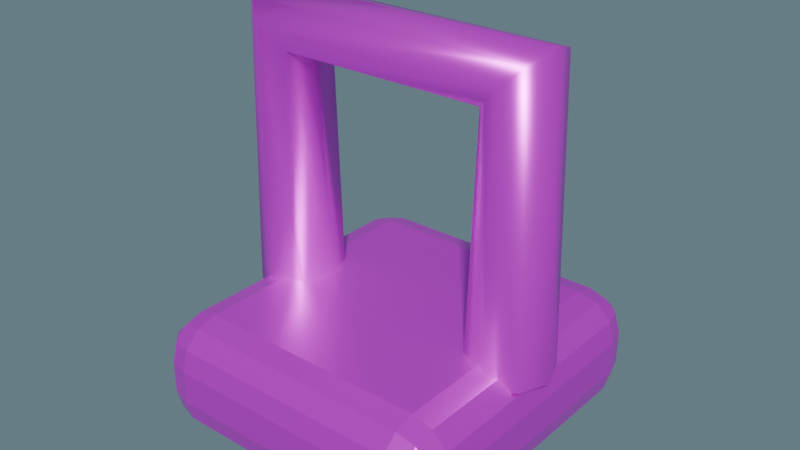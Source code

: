 # Source: oarlock.blend  (saved by Blender 5.2.45; exported with 4.5.12 LTS)
import bpy
from mathutils import Matrix  # noqa: F401  (used for matrix-valued properties, if any)

bpy.ops.wm.read_factory_settings(use_empty=True)
scene = bpy.context.scene
scene.name = '独立组件_oarlock'

# ---- collections
col_sea_scene_skiff_oarlock = bpy.data.collections.new('SEA-SCENE-SKIFF-OARLOCK'); scene.collection.children.link(col_sea_scene_skiff_oarlock)

# ---- images (referenced by path relative to the original .blend; pixels are not part of the script)
import os
ASSET_DIR = os.environ.get("B2B_ASSET_DIR", "")  # directory of the original .blend (textures are referenced by path, not embedded)
HERE = os.path.dirname(os.path.abspath(__file__))  # packed textures are extracted next to this script under _unpacked/

def load_image(name, relpath, width, height, colorspace="sRGB"):
    """Load a texture the original file referenced (path relative to the .blend, or extracted next to this script)."""
    p = next((c for c in (os.path.join(HERE, relpath), os.path.join(ASSET_DIR, relpath)) if relpath and os.path.exists(c)), "")
    if p:
        img = bpy.data.images.load(p, check_existing=True)
        img.name = name
    else:  # same state as the original file: an image datablock whose file is absent (Cycles renders it pink)
        img = bpy.data.images.new(name, width, height)
        img.source = "FILE"
        img.filepath = "//" + (relpath or name)
    img.colorspace_settings.name = colorspace
    return img
img_sea = load_image('SEA_公共方格色板', 'sea_cozy_8x8_512.png', 1024, 1024, 'sRGB')

# ---- materials (node trees are filled in below, after node groups)
mat_sea_metal = bpy.data.materials.new('SEA_Metal')

# ---- material node trees
mat_sea_metal.use_nodes = True; mat_sea_metal.node_tree.nodes.clear()
_N = mat_sea_metal.node_tree.nodes; _L = mat_sea_metal.node_tree.links
n0 = _N.new('ShaderNodeBsdfPrincipled'); n0.name = 'Principled BSDF'; n0.location = (0, 0)
n0.inputs[1].default_value = 0.55
n0.inputs[2].default_value = 0.32
n0.inputs[10].default_value = 0.005
n1 = _N.new('ShaderNodeTexImage'); n1.name = 'Image Texture'; n1.location = (0, 0)
n1.image = img_sea
n1.interpolation = 'Closest'
n2 = _N.new('ShaderNodeUVMap'); n2.name = 'UV Map'; n2.location = (0, 0)
n2.width = 160
n2.uv_map = 'PaletteUV'
n3 = _N.new('ShaderNodeOutputMaterial'); n3.name = 'Material Output'; n3.location = (0, 0)
_L.new(n2.outputs[0], n1.inputs[0])
_L.new(n1.outputs[0], n0.inputs[0])
_L.new(n0.outputs[0], n3.inputs[0])
n3.is_active_output = True

# ---- world
world_x = bpy.data.worlds.new('奶蓝摄影棚'); scene.world = world_x
world_x.use_nodes = True; world_x.node_tree.nodes.clear()
_N = world_x.node_tree.nodes; _L = world_x.node_tree.links
n0 = _N.new('ShaderNodeBackground'); n0.name = 'Background'; n0.location = (-200, 100)
n0.inputs[0].default_value = (0.22, 0.34, 0.4, 1.0)
n0.inputs[1].default_value = 0.6
n1 = _N.new('ShaderNodeOutputWorld'); n1.name = 'World Output'; n1.location = (200, 100)
_L.new(n0.outputs[0], n1.inputs[0])
n1.is_active_output = True

# ---- meshes
me_cube_028 = bpy.data.meshes.new('Cube.028')
me_cube_028.from_pydata([(-0.07, -0.075, 0.0), (-0.07, -0.1, 0.025), (-0.095, -0.075, 0.025), (-0.07, -0.08748, 0.00334), (-0.08248, -0.075, 0.00334), (-0.08196, -0.08696, 0.006584), (-0.08248, -0.09666, 0.025), (-0.07, -0.09666, 0.01252), (-0.08196, -0.09342, 0.01304), (-0.09166, -0.075, 0.01252), (-0.09166, -0.08748, 0.025), (-0.08842, -0.08696, 0.01304), (-0.07, -0.1, 0.045), (-0.07, -0.075, 0.07), (-0.095, -0.075, 0.045), (-0.07, -0.09666, 0.05748), (-0.08248, -0.09666, 0.045), (-0.08196, -0.09342, 0.05696), (-0.08248, -0.075, 0.06666), (-0.07, -0.08748, 0.06666), (-0.08196, -0.08696, 0.06342), (-0.09166, -0.08748, 0.045), (-0.09166, -0.075, 0.05748), (-0.08842, -0.08696, 0.05696), (-0.07, 0.075, 0.0), (-0.095, 0.075, 0.025), (-0.07, 0.1, 0.025), (-0.08248, 0.075, 0.00334), (-0.07, 0.08748, 0.00334), (-0.08196, 0.08696, 0.006584), (-0.09166, 0.08748, 0.025), (-0.09166, 0.075, 0.01252), (-0.08842, 0.08696, 0.01304), (-0.07, 0.09666, 0.01252), (-0.08248, 0.09666, 0.025), (-0.08196, 0.09342, 0.01304), (-0.07, 0.075, 0.07), (-0.07, 0.1, 0.045), (-0.095, 0.075, 0.045), (-0.07, 0.08748, 0.06666), (-0.08248, 0.075, 0.06666), (-0.08196, 0.08696, 0.06342), (-0.08248, 0.09666, 0.045), (-0.07, 0.09666, 0.05748), (-0.08196, 0.09342, 0.05696), (-0.09166, 0.075, 0.05748), (-0.09166, 0.08748, 0.045), (-0.08842, 0.08696, 0.05696), (0.07, -0.075, 0.0), (0.095, -0.075, 0.025), (0.07, -0.1, 0.025), (0.08248, -0.075, 0.00334), (0.07, -0.08748, 0.00334), (0.08196, -0.08696, 0.006584), (0.09166, -0.08748, 0.025), (0.09166, -0.075, 0.01252), (0.08842, -0.08696, 0.01304), (0.07, -0.09666, 0.01252), (0.08248, -0.09666, 0.025), (0.08196, -0.09342, 0.01304), (0.07, -0.075, 0.07), (0.07, -0.1, 0.045), (0.095, -0.075, 0.045), (0.07, -0.08748, 0.06666), (0.08248, -0.075, 0.06666), (0.08196, -0.08696, 0.06342), (0.08248, -0.09666, 0.045), (0.07, -0.09666, 0.05748), (0.08196, -0.09342, 0.05696), (0.09166, -0.075, 0.05748), (0.09166, -0.08748, 0.045), (0.08842, -0.08696, 0.05696), (0.07, 0.075, 0.0), (0.07, 0.1, 0.025), (0.095, 0.075, 0.025), (0.07, 0.08748, 0.00334), (0.08248, 0.075, 0.00334), (0.08196, 0.08696, 0.006584), (0.08248, 0.09666, 0.025), (0.07, 0.09666, 0.01252), (0.08196, 0.09342, 0.01304), (0.09166, 0.075, 0.01252), (0.09166, 0.08748, 0.025), (0.08842, 0.08696, 0.01304), (0.07, 0.075, 0.07), (0.095, 0.075, 0.045), (0.07, 0.1, 0.045), (0.08248, 0.075, 0.06666), (0.07, 0.08748, 0.06666), (0.08196, 0.08696, 0.06342), (0.09166, 0.08748, 0.045), (0.09166, 0.075, 0.05748), (0.08842, 0.08696, 0.05696), (0.07, 0.09666, 0.05748), (0.08248, 0.09666, 0.045), (0.08196, 0.09342, 0.05696)], [], [(0, 3, 5, 4), (3, 7, 8, 5), (1, 6, 8, 7), (6, 10, 11, 8), (2, 9, 11, 10), (9, 4, 5, 11), (5, 8, 11), (12, 15, 17, 16), (15, 19, 20, 17), (13, 18, 20, 19), (18, 22, 23, 20), (14, 21, 23, 22), (21, 16, 17, 23), (17, 20, 23), (24, 27, 29, 28), (27, 31, 32, 29), (25, 30, 32, 31), (30, 34, 35, 32), (26, 33, 35, 34), (33, 28, 29, 35), (29, 32, 35), (36, 39, 41, 40), (39, 43, 44, 41), (37, 42, 44, 43), (42, 46, 47, 44), (38, 45, 47, 46), (45, 40, 41, 47), (41, 44, 47), (48, 51, 53, 52), (51, 55, 56, 53), (49, 54, 56, 55), (54, 58, 59, 56), (50, 57, 59, 58), (57, 52, 53, 59), (53, 56, 59), (60, 63, 65, 64), (63, 67, 68, 65), (61, 66, 68, 67), (66, 70, 71, 68), (62, 69, 71, 70), (69, 64, 65, 71), (65, 68, 71), (72, 75, 77, 76), (75, 79, 80, 77), (73, 78, 80, 79), (78, 82, 83, 80), (74, 81, 83, 82), (81, 76, 77, 83), (77, 80, 83), (84, 87, 89, 88), (87, 91, 92, 89), (85, 90, 92, 91), (90, 94, 95, 92), (86, 93, 95, 94), (93, 88, 89, 95), (89, 92, 95), (24, 0, 4, 27), (27, 4, 9, 31), (31, 9, 2, 25), (1, 12, 16, 6), (6, 16, 21, 10), (10, 21, 14, 2), (13, 36, 40, 18), (18, 40, 45, 22), (22, 45, 38, 14), (37, 26, 34, 42), (42, 34, 30, 46), (46, 30, 25, 38), (72, 24, 28, 75), (75, 28, 33, 79), (79, 33, 26, 73), (36, 84, 88, 39), (39, 88, 93, 43), (43, 93, 86, 37), (85, 74, 82, 90), (90, 82, 78, 94), (94, 78, 73, 86), (48, 72, 76, 51), (51, 76, 81, 55), (55, 81, 74, 49), (84, 60, 64, 87), (87, 64, 69, 91), (91, 69, 62, 85), (61, 50, 58, 66), (66, 58, 54, 70), (70, 54, 49, 62), (0, 48, 52, 3), (3, 52, 57, 7), (7, 57, 50, 1), (60, 13, 19, 63), (63, 19, 15, 67), (67, 15, 12, 61), (24, 72, 48, 0), (2, 14, 38, 25), (50, 61, 12, 1), (84, 36, 13, 60), (26, 37, 86, 73), (74, 85, 62, 49)])
_uv = me_cube_028.uv_layers.new(name='PaletteUV')
_uv.uv.foreach_set('vector', [0.5875, 0.0625, 0.5625, 0.0875, 0.5375, 0.0625, 0.5625, 0.0375, 0.5875, 0.0625, 0.5625, 0.0875, 0.5375, 0.0625, 0.5625, 0.0375, 0.5875, 0.0625, 0.5625, 0.0875, 0.5375, 0.0625, 0.5625, 0.0375, 0.5875, 0.0625, 0.5625, 0.0875, 0.5375, 0.0625, 0.5625, 0.0375, 0.5875, 0.0625, 0.5625, 0.0875, 0.5375, 0.0625, 0.5625, 0.0375, 0.5875, 0.0625, 0.5625, 0.0875, 0.5375, 0.0625, 0.5625, 0.0375, 0.5875, 0.0625, 0.55, 0.08415, 0.55, 0.04085, 0.5875, 0.0625, 0.5625, 0.0875, 0.5375, 0.0625, 0.5625, 0.0375, 0.5875, 0.0625, 0.5625, 0.0875, 0.5375, 0.0625, 0.5625, 0.0375, 0.5875, 0.0625, 0.5625, 0.0875, 0.5375, 0.0625, 0.5625, 0.0375, 0.5875, 0.0625, 0.5625, 0.0875, 0.5375, 0.0625, 0.5625, 0.0375, 0.5875, 0.0625, 0.5625, 0.0875, 0.5375, 0.0625, 0.5625, 0.0375, 0.5875, 0.0625, 0.5625, 0.0875, 0.5375, 0.0625, 0.5625, 0.0375, 0.5875, 0.0625, 0.55, 0.08415, 0.55, 0.04085, 0.5875, 0.0625, 0.5625, 0.0875, 0.5375, 0.0625, 0.5625, 0.0375, 0.5875, 0.0625, 0.5625, 0.0875, 0.5375, 0.0625, 0.5625, 0.0375, 0.5875, 0.0625, 0.5625, 0.0875, 0.5375, 0.0625, 0.5625, 0.0375, 0.5875, 0.0625, 0.5625, 0.0875, 0.5375, 0.0625, 0.5625, 0.0375, 0.5875, 0.0625, 0.5625, 0.0875, 0.5375, 0.0625, 0.5625, 0.0375, 0.5875, 0.0625, 0.5625, 0.0875, 0.5375, 0.0625, 0.5625, 0.0375, 0.5875, 0.0625, 0.55, 0.08415, 0.55, 0.04085, 0.5875, 0.0625, 0.5625, 0.0875, 0.5375, 0.0625, 0.5625, 0.0375, 0.5875, 0.0625, 0.5625, 0.0875, 0.5375, 0.0625, 0.5625, 0.0375, 0.5875, 0.0625, 0.5625, 0.0875, 0.5375, 0.0625, 0.5625, 0.0375, 0.5875, 0.0625, 0.5625, 0.0875, 0.5375, 0.0625, 0.5625, 0.0375, 0.5875, 0.0625, 0.5625, 0.0875, 0.5375, 0.0625, 0.5625, 0.0375, 0.5875, 0.0625, 0.5625, 0.0875, 0.5375, 0.0625, 0.5625, 0.0375, 0.5875, 0.0625, 0.55, 0.08415, 0.55, 0.04085, 0.5875, 0.0625, 0.5625, 0.0875, 0.5375, 0.0625, 0.5625, 0.0375, 0.5875, 0.0625, 0.5625, 0.0875, 0.5375, 0.0625, 0.5625, 0.0375, 0.5875, 0.0625, 0.5625, 0.0875, 0.5375, 0.0625, 0.5625, 0.0375, 0.5875, 0.0625, 0.5625, 0.0875, 0.5375, 0.0625, 0.5625, 0.0375, 0.5875, 0.0625, 0.5625, 0.0875, 0.5375, 0.0625, 0.5625, 0.0375, 0.5875, 0.0625, 0.5625, 0.0875, 0.5375, 0.0625, 0.5625, 0.0375, 0.5875, 0.0625, 0.55, 0.08415, 0.55, 0.04085, 0.5875, 0.0625, 0.5625, 0.0875, 0.5375, 0.0625, 0.5625, 0.0375, 0.5875, 0.0625, 0.5625, 0.0875, 0.5375, 0.0625, 0.5625, 0.0375, 0.5875, 0.0625, 0.5625, 0.0875, 0.5375, 0.0625, 0.5625, 0.0375, 0.5875, 0.0625, 0.5625, 0.0875, 0.5375, 0.0625, 0.5625, 0.0375, 0.5875, 0.0625, 0.5625, 0.0875, 0.5375, 0.0625, 0.5625, 0.0375, 0.5875, 0.0625, 0.5625, 0.0875, 0.5375, 0.0625, 0.5625, 0.0375, 0.5875, 0.0625, 0.55, 0.08415, 0.55, 0.04085, 0.5875, 0.0625, 0.5625, 0.0875, 0.5375, 0.0625, 0.5625, 0.0375, 0.5875, 0.0625, 0.5625, 0.0875, 0.5375, 0.0625, 0.5625, 0.0375, 0.5875, 0.0625, 0.5625, 0.0875, 0.5375, 0.0625, 0.5625, 0.0375, 0.5875, 0.0625, 0.5625, 0.0875, 0.5375, 0.0625, 0.5625, 0.0375, 0.5875, 0.0625, 0.5625, 0.0875, 0.5375, 0.0625, 0.5625, 0.0375, 0.5875, 0.0625, 0.5625, 0.0875, 0.5375, 0.0625, 0.5625, 0.0375, 0.5875, 0.0625, 0.55, 0.08415, 0.55, 0.04085, 0.5875, 0.0625, 0.5625, 0.0875, 0.5375, 0.0625, 0.5625, 0.0375, 0.5875, 0.0625, 0.5625, 0.0875, 0.5375, 0.0625, 0.5625, 0.0375, 0.5875, 0.0625, 0.5625, 0.0875, 0.5375, 0.0625, 0.5625, 0.0375, 0.5875, 0.0625, 0.5625, 0.0875, 0.5375, 0.0625, 0.5625, 0.0375, 0.5875, 0.0625, 0.5625, 0.0875, 0.5375, 0.0625, 0.5625, 0.0375, 0.5875, 0.0625, 0.5625, 0.0875, 0.5375, 0.0625, 0.5625, 0.0375, 0.5875, 0.0625, 0.55, 0.08415, 0.55, 0.04085, 0.5875, 0.0625, 0.5625, 0.0875, 0.5375, 0.0625, 0.5625, 0.0375, 0.5875, 0.0625, 0.5625, 0.0875, 0.5375, 0.0625, 0.5625, 0.0375, 0.5875, 0.0625, 0.5625, 0.0875, 0.5375, 0.0625, 0.5625, 0.0375, 0.5875, 0.0625, 0.5625, 0.0875, 0.5375, 0.0625, 0.5625, 0.0375, 0.5875, 0.0625, 0.5625, 0.0875, 0.5375, 0.0625, 0.5625, 0.0375, 0.5875, 0.0625, 0.5625, 0.0875, 0.5375, 0.0625, 0.5625, 0.0375, 0.5875, 0.0625, 0.5625, 0.0875, 0.5375, 0.0625, 0.5625, 0.0375, 0.5875, 0.0625, 0.5625, 0.0875, 0.5375, 0.0625, 0.5625, 0.0375, 0.5875, 0.0625, 0.5625, 0.0875, 0.5375, 0.0625, 0.5625, 0.0375, 0.5875, 0.0625, 0.5625, 0.0875, 0.5375, 0.0625, 0.5625, 0.0375, 0.5875, 0.0625, 0.5625, 0.0875, 0.5375, 0.0625, 0.5625, 0.0375, 0.5875, 0.0625, 0.5625, 0.0875, 0.5375, 0.0625, 0.5625, 0.0375, 0.5875, 0.0625, 0.5625, 0.0875, 0.5375, 0.0625, 0.5625, 0.0375, 0.5875, 0.0625, 0.5625, 0.0875, 0.5375, 0.0625, 0.5625, 0.0375, 0.5875, 0.0625, 0.5625, 0.0875, 0.5375, 0.0625, 0.5625, 0.0375, 0.5875, 0.0625, 0.5625, 0.0875, 0.5375, 0.0625, 0.5625, 0.0375, 0.5875, 0.0625, 0.5625, 0.0875, 0.5375, 0.0625, 0.5625, 0.0375, 0.5875, 0.0625, 0.5625, 0.0875, 0.5375, 0.0625, 0.5625, 0.0375, 0.5875, 0.0625, 0.5625, 0.0875, 0.5375, 0.0625, 0.5625, 0.0375, 0.5875, 0.0625, 0.5625, 0.0875, 0.5375, 0.0625, 0.5625, 0.0375, 0.5875, 0.0625, 0.5625, 0.0875, 0.5375, 0.0625, 0.5625, 0.0375, 0.5875, 0.0625, 0.5625, 0.0875, 0.5375, 0.0625, 0.5625, 0.0375, 0.5875, 0.0625, 0.5625, 0.0875, 0.5375, 0.0625, 0.5625, 0.0375, 0.5875, 0.0625, 0.5625, 0.0875, 0.5375, 0.0625, 0.5625, 0.0375, 0.5875, 0.0625, 0.5625, 0.0875, 0.5375, 0.0625, 0.5625, 0.0375, 0.5875, 0.0625, 0.5625, 0.0875, 0.5375, 0.0625, 0.5625, 0.0375, 0.5875, 0.0625, 0.5625, 0.0875, 0.5375, 0.0625, 0.5625, 0.0375, 0.5875, 0.0625, 0.5625, 0.0875, 0.5375, 0.0625, 0.5625, 0.0375, 0.5875, 0.0625, 0.5625, 0.0875, 0.5375, 0.0625, 0.5625, 0.0375, 0.5875, 0.0625, 0.5625, 0.0875, 0.5375, 0.0625, 0.5625, 0.0375, 0.5875, 0.0625, 0.5625, 0.0875, 0.5375, 0.0625, 0.5625, 0.0375, 0.5875, 0.0625, 0.5625, 0.0875, 0.5375, 0.0625, 0.5625, 0.0375, 0.5875, 0.0625, 0.5625, 0.0875, 0.5375, 0.0625, 0.5625, 0.0375, 0.5875, 0.0625, 0.5625, 0.0875, 0.5375, 0.0625, 0.5625, 0.0375, 0.5875, 0.0625, 0.5625, 0.0875, 0.5375, 0.0625, 0.5625, 0.0375, 0.5875, 0.0625, 0.5625, 0.0875, 0.5375, 0.0625, 0.5625, 0.0375, 0.5875, 0.0625, 0.5625, 0.0875, 0.5375, 0.0625, 0.5625, 0.0375, 0.5875, 0.0625, 0.5625, 0.0875, 0.5375, 0.0625, 0.5625, 0.0375, 0.5875, 0.0625, 0.5625, 0.0875, 0.5375, 0.0625, 0.5625, 0.0375, 0.5875, 0.0625, 0.5625, 0.0875, 0.5375, 0.0625, 0.5625, 0.0375, 0.5875, 0.0625, 0.5625, 0.0875, 0.5375, 0.0625, 0.5625, 0.0375, 0.5875, 0.0625, 0.5625, 0.0875, 0.5375, 0.0625, 0.5625, 0.0375])
me_cube_028.materials.append(mat_sea_metal)
me_cube_028.update()
me_cube_028.normals_split_custom_set([tuple(v) for v in zip(*[iter([-0.2566, -0.2566, -0.9318, -0.2566, -0.2566, -0.9318, -0.2566, -0.2566, -0.9318, -0.2566, -0.2566, -0.9318, -0.2178, -0.6901, -0.6901, -0.2178, -0.6901, -0.6901, -0.2178, -0.6901, -0.6901, -0.2178, -0.6901, -0.6901, -0.2566, -0.9318, -0.2566, -0.2566, -0.9318, -0.2566, -0.2566, -0.9318, -0.2566, -0.2566, -0.9318, -0.2566, -0.6901, -0.6901, -0.2178, -0.6901, -0.6901, -0.2178, -0.6901, -0.6901, -0.2178, -0.6901, -0.6901, -0.2178, -0.9318, -0.2566, -0.2566, -0.9318, -0.2566, -0.2566, -0.9318, -0.2566, -0.2566, -0.9318, -0.2566, -0.2566, -0.6901, -0.2178, -0.6901, -0.6901, -0.2178, -0.6901, -0.6901, -0.2178, -0.6901, -0.6901, -0.2178, -0.6901, -0.5773, -0.5774, -0.5774, -0.5773, -0.5774, -0.5774, -0.5773, -0.5774, -0.5774, -0.2566, -0.9318, 0.2566, -0.2566, -0.9318, 0.2566, -0.2566, -0.9318, 0.2566, -0.2566, -0.9318, 0.2566, -0.2178, -0.6901, 0.6901, -0.2178, -0.6901, 0.6901, -0.2178, -0.6901, 0.6901, -0.2178, -0.6901, 0.6901, -0.2566, -0.2566, 0.9318, -0.2566, -0.2566, 0.9318, -0.2566, -0.2566, 0.9318, -0.2566, -0.2566, 0.9318, -0.6901, -0.2178, 0.6901, -0.6901, -0.2178, 0.6901, -0.6901, -0.2178, 0.6901, -0.6901, -0.2178, 0.6901, -0.9318, -0.2566, 0.2566, -0.9318, -0.2566, 0.2566, -0.9318, -0.2566, 0.2566, -0.9318, -0.2566, 0.2566, -0.6901, -0.6901, 0.2178, -0.6901, -0.6901, 0.2178, -0.6901, -0.6901, 0.2178, -0.6901, -0.6901, 0.2178, -0.5773, -0.5774, 0.5774, -0.5773, -0.5774, 0.5774, -0.5773, -0.5774, 0.5774, -0.2566, 0.2566, -0.9318, -0.2566, 0.2566, -0.9318, -0.2566, 0.2566, -0.9318, -0.2566, 0.2566, -0.9318, -0.6901, 0.2178, -0.6901, -0.6901, 0.2178, -0.6901, -0.6901, 0.2178, -0.6901, -0.6901, 0.2178, -0.6901, -0.9318, 0.2566, -0.2566, -0.9318, 0.2566, -0.2566, -0.9318, 0.2566, -0.2566, -0.9318, 0.2566, -0.2566, -0.6901, 0.6901, -0.2178, -0.6901, 0.6901, -0.2178, -0.6901, 0.6901, -0.2178, -0.6901, 0.6901, -0.2178, -0.2566, 0.9318, -0.2566, -0.2566, 0.9318, -0.2566, -0.2566, 0.9318, -0.2566, -0.2566, 0.9318, -0.2566, -0.2178, 0.6901, -0.6901, -0.2178, 0.6901, -0.6901, -0.2178, 0.6901, -0.6901, -0.2178, 0.6901, -0.6901, -0.5774, 0.5774, -0.5773, -0.5774, 0.5774, -0.5773, -0.5774, 0.5774, -0.5773, -0.2566, 0.2566, 0.9318, -0.2566, 0.2566, 0.9318, -0.2566, 0.2566, 0.9318, -0.2566, 0.2566, 0.9318, -0.2178, 0.6901, 0.6901, -0.2178, 0.6901, 0.6901, -0.2178, 0.6901, 0.6901, -0.2178, 0.6901, 0.6901, -0.2566, 0.9318, 0.2566, -0.2566, 0.9318, 0.2566, -0.2566, 0.9318, 0.2566, -0.2566, 0.9318, 0.2566, -0.6901, 0.6901, 0.2178, -0.6901, 0.6901, 0.2178, -0.6901, 0.6901, 0.2178, -0.6901, 0.6901, 0.2178, -0.9318, 0.2566, 0.2566, -0.9318, 0.2566, 0.2566, -0.9318, 0.2566, 0.2566, -0.9318, 0.2566, 0.2566, -0.6901, 0.2178, 0.6901, -0.6901, 0.2178, 0.6901, -0.6901, 0.2178, 0.6901, -0.6901, 0.2178, 0.6901, -0.5773, 0.5774, 0.5774, -0.5773, 0.5774, 0.5774, -0.5773, 0.5774, 0.5774, 0.2566, -0.2566, -0.9318, 0.2566, -0.2566, -0.9318, 0.2566, -0.2566, -0.9318, 0.2566, -0.2566, -0.9318, 0.6901, -0.2178, -0.6901, 0.6901, -0.2178, -0.6901, 0.6901, -0.2178, -0.6901, 0.6901, -0.2178, -0.6901, 0.9318, -0.2566, -0.2566, 0.9318, -0.2566, -0.2566, 0.9318, -0.2566, -0.2566, 0.9318, -0.2566, -0.2566, 0.6901, -0.6901, -0.2178, 0.6901, -0.6901, -0.2178, 0.6901, -0.6901, -0.2178, 0.6901, -0.6901, -0.2178, 0.2566, -0.9318, -0.2566, 0.2566, -0.9318, -0.2566, 0.2566, -0.9318, -0.2566, 0.2566, -0.9318, -0.2566, 0.2178, -0.6901, -0.6901, 0.2178, -0.6901, -0.6901, 0.2178, -0.6901, -0.6901, 0.2178, -0.6901, -0.6901, 0.5774, -0.5774, -0.5773, 0.5774, -0.5774, -0.5773, 0.5774, -0.5774, -0.5773, 0.2566, -0.2566, 0.9318, 0.2566, -0.2566, 0.9318, 0.2566, -0.2566, 0.9318, 0.2566, -0.2566, 0.9318, 0.2178, -0.6901, 0.6901, 0.2178, -0.6901, 0.6901, 0.2178, -0.6901, 0.6901, 0.2178, -0.6901, 0.6901, 0.2566, -0.9318, 0.2566, 0.2566, -0.9318, 0.2566, 0.2566, -0.9318, 0.2566, 0.2566, -0.9318, 0.2566, 0.6901, -0.6901, 0.2178, 0.6901, -0.6901, 0.2178, 0.6901, -0.6901, 0.2178, 0.6901, -0.6901, 0.2178, 0.9318, -0.2566, 0.2566, 0.9318, -0.2566, 0.2566, 0.9318, -0.2566, 0.2566, 0.9318, -0.2566, 0.2566, 0.6901, -0.2178, 0.6901, 0.6901, -0.2178, 0.6901, 0.6901, -0.2178, 0.6901, 0.6901, -0.2178, 0.6901, 0.5773, -0.5774, 0.5774, 0.5773, -0.5774, 0.5774, 0.5773, -0.5774, 0.5774, 0.2566, 0.2566, -0.9318, 0.2566, 0.2566, -0.9318, 0.2566, 0.2566, -0.9318, 0.2566, 0.2566, -0.9318, 0.2178, 0.6901, -0.6901, 0.2178, 0.6901, -0.6901, 0.2178, 0.6901, -0.6901, 0.2178, 0.6901, -0.6901, 0.2566, 0.9318, -0.2566, 0.2566, 0.9318, -0.2566, 0.2566, 0.9318, -0.2566, 0.2566, 0.9318, -0.2566, 0.6901, 0.6901, -0.2178, 0.6901, 0.6901, -0.2178, 0.6901, 0.6901, -0.2178, 0.6901, 0.6901, -0.2178, 0.9318, 0.2566, -0.2566, 0.9318, 0.2566, -0.2566, 0.9318, 0.2566, -0.2566, 0.9318, 0.2566, -0.2566, 0.6901, 0.2178, -0.6901, 0.6901, 0.2178, -0.6901, 0.6901, 0.2178, -0.6901, 0.6901, 0.2178, -0.6901, 0.5773, 0.5774, -0.5774, 0.5773, 0.5774, -0.5774, 0.5773, 0.5774, -0.5774, 0.2566, 0.2566, 0.9318, 0.2566, 0.2566, 0.9318, 0.2566, 0.2566, 0.9318, 0.2566, 0.2566, 0.9318, 0.6901, 0.2178, 0.6901, 0.6901, 0.2178, 0.6901, 0.6901, 0.2178, 0.6901, 0.6901, 0.2178, 0.6901, 0.9318, 0.2566, 0.2566, 0.9318, 0.2566, 0.2566, 0.9318, 0.2566, 0.2566, 0.9318, 0.2566, 0.2566, 0.6901, 0.6901, 0.2178, 0.6901, 0.6901, 0.2178, 0.6901, 0.6901, 0.2178, 0.6901, 0.6901, 0.2178, 0.2566, 0.9318, 0.2566, 0.2566, 0.9318, 0.2566, 0.2566, 0.9318, 0.2566, 0.2566, 0.9318, 0.2566, 0.2178, 0.6901, 0.6901, 0.2178, 0.6901, 0.6901, 0.2178, 0.6901, 0.6901, 0.2178, 0.6901, 0.6901, 0.5774, 0.5773, 0.5773, 0.5774, 0.5773, 0.5773, 0.5774, 0.5773, 0.5773, -0.2585, 1.501e-08, -0.966, -0.2585, 1.501e-08, -0.966, -0.2585, 1.501e-08, -0.966, -0.2585, 1.501e-08, -0.966, -0.7071, 5.98e-08, -0.7071, -0.7071, 5.98e-08, -0.7071, -0.7071, 5.98e-08, -0.7071, -0.7071, 5.98e-08, -0.7071, -0.966, 6.006e-08, -0.2585, -0.966, 6.006e-08, -0.2585, -0.966, 6.006e-08, -0.2585, -0.966, 6.006e-08, -0.2585, -0.2585, -0.966, 0.0, -0.2585, -0.966, 0.0, -0.2585, -0.966, 0.0, -0.2585, -0.966, 0.0, -0.7071, -0.7071, 0.0, -0.7071, -0.7071, 0.0, -0.7071, -0.7071, 0.0, -0.7071, -0.7071, 0.0, -0.966, -0.2585, 0.0, -0.966, -0.2585, 0.0, -0.966, -0.2585, 0.0, -0.966, -0.2585, 0.0, -0.2585, 0.0, 0.966, -0.2585, 0.0, 0.966, -0.2585, 0.0, 0.966, -0.2585, 0.0, 0.966, -0.7071, 0.0, 0.7071, -0.7071, 0.0, 0.7071, -0.7071, 0.0, 0.7071, -0.7071, 0.0, 0.7071, -0.966, 0.0, 0.2585, -0.966, 0.0, 0.2585, -0.966, 0.0, 0.2585, -0.966, 0.0, 0.2585, -0.2585, 0.966, 8.389e-08, -0.2585, 0.966, 8.389e-08, -0.2585, 0.966, 8.389e-08, -0.2585, 0.966, 8.389e-08, -0.7071, 0.7071, -1.799e-07, -0.7071, 0.7071, -1.799e-07, -0.7071, 0.7071, -1.799e-07, -0.7071, 0.7071, -1.799e-07, -0.966, 0.2585, -1.126e-07, -0.966, 0.2585, -1.126e-07, -0.966, 0.2585, -1.126e-07, -0.966, 0.2585, -1.126e-07, 0.0, 0.2585, -0.966, 0.0, 0.2585, -0.966, 0.0, 0.2585, -0.966, 0.0, 0.2585, -0.966, 0.0, 0.7071, -0.7071, 0.0, 0.7071, -0.7071, 0.0, 0.7071, -0.7071, 0.0, 0.7071, -0.7071, 0.0, 0.966, -0.2585, 0.0, 0.966, -0.2585, 0.0, 0.966, -0.2585, 0.0, 0.966, -0.2585, 0.0, 0.2585, 0.966, 0.0, 0.2585, 0.966, 0.0, 0.2585, 0.966, 0.0, 0.2585, 0.966, 0.0, 0.7071, 0.7071, 0.0, 0.7071, 0.7071, 0.0, 0.7071, 0.7071, 0.0, 0.7071, 0.7071, 0.0, 0.966, 0.2585, 0.0, 0.966, 0.2585, 0.0, 0.966, 0.2585, 0.0, 0.966, 0.2585, 0.966, 0.2585, 1.572e-07, 0.966, 0.2585, 1.572e-07, 0.966, 0.2585, 1.572e-07, 0.966, 0.2585, 1.572e-07, 0.7071, 0.7071, 3.078e-07, 0.7071, 0.7071, 3.078e-07, 0.7071, 0.7071, 3.078e-07, 0.7071, 0.7071, 3.078e-07, 0.2585, 0.966, 0.0, 0.2585, 0.966, 0.0, 0.2585, 0.966, 0.0, 0.2585, 0.966, 0.0, 0.2585, -1.501e-08, -0.966, 0.2585, -1.501e-08, -0.966, 0.2585, -1.501e-08, -0.966, 0.2585, -1.501e-08, -0.966, 0.7071, -5.98e-08, -0.7071, 0.7071, -5.98e-08, -0.7071, 0.7071, -5.98e-08, -0.7071, 0.7071, -5.98e-08, -0.7071, 0.966, -6.006e-08, -0.2585, 0.966, -6.006e-08, -0.2585, 0.966, -6.006e-08, -0.2585, 0.966, -6.006e-08, -0.2585, 0.2585, 1.501e-08, 0.966, 0.2585, 1.501e-08, 0.966, 0.2585, 1.501e-08, 0.966, 0.2585, 1.501e-08, 0.966, 0.7071, 5.98e-08, 0.7071, 0.7071, 5.98e-08, 0.7071, 0.7071, 5.98e-08, 0.7071, 0.7071, 5.98e-08, 0.7071, 0.966, 6.006e-08, 0.2585, 0.966, 6.006e-08, 0.2585, 0.966, 6.006e-08, 0.2585, 0.966, 6.006e-08, 0.2585, 0.2585, -0.966, 8.389e-08, 0.2585, -0.966, 8.389e-08, 0.2585, -0.966, 8.389e-08, 0.2585, -0.966, 8.389e-08, 0.7071, -0.7071, -1.799e-07, 0.7071, -0.7071, -1.799e-07, 0.7071, -0.7071, -1.799e-07, 0.7071, -0.7071, -1.799e-07, 0.966, -0.2585, -1.126e-07, 0.966, -0.2585, -1.126e-07, 0.966, -0.2585, -1.126e-07, 0.966, -0.2585, -1.126e-07, 0.0, -0.2585, -0.966, 0.0, -0.2585, -0.966, 0.0, -0.2585, -0.966, 0.0, -0.2585, -0.966, 0.0, -0.7071, -0.7071, 0.0, -0.7071, -0.7071, 0.0, -0.7071, -0.7071, 0.0, -0.7071, -0.7071, 0.0, -0.966, -0.2585, 0.0, -0.966, -0.2585, 0.0, -0.966, -0.2585, 0.0, -0.966, -0.2585, 0.0, -0.2585, 0.966, 0.0, -0.2585, 0.966, 0.0, -0.2585, 0.966, 0.0, -0.2585, 0.966, 0.0, -0.7071, 0.7071, 0.0, -0.7071, 0.7071, 0.0, -0.7071, 0.7071, 0.0, -0.7071, 0.7071, 0.0, -0.966, 0.2585, 0.0, -0.966, 0.2585, 0.0, -0.966, 0.2585, 0.0, -0.966, 0.2585, 0.0, 0.0, -1.0, 0.0, 0.0, -1.0, 0.0, 0.0, -1.0, 0.0, 0.0, -1.0, -1.0, 0.0, 0.0, -1.0, 0.0, 0.0, -1.0, 0.0, 0.0, -1.0, 0.0, 0.0, 0.0, -1.0, 0.0, 0.0, -1.0, 0.0, 0.0, -1.0, 0.0, 0.0, -1.0, 0.0, 0.0, 0.0, 1.0, 0.0, 0.0, 1.0, 0.0, 0.0, 1.0, 0.0, 0.0, 1.0, 0.0, 1.0, 0.0, 0.0, 1.0, 0.0, 0.0, 1.0, 0.0, 0.0, 1.0, 0.0, 1.0, 0.0, 0.0, 1.0, 0.0, 0.0, 1.0, 0.0, 0.0, 1.0, 0.0, 0.0])] * 3)])
me_u = bpy.data.meshes.new('U形桨叉')
me_u.from_pydata([(-0.09268, -0.01768, 0.06), (-0.075, -0.025, 0.06), (-0.05732, -0.01768, 0.06), (-0.05, -5.96e-09, 0.06), (-0.05732, 0.01768, 0.06), (-0.075, 0.025, 0.06), (-0.09268, 0.01768, 0.06), (-0.1, 7.947e-10, 0.06), (-0.0875, -0.01768, 0.2325), (-0.075, -0.025, 0.22), (-0.0625, -0.01768, 0.2075), (-0.05732, -5.96e-09, 0.2023), (-0.0625, 0.01768, 0.2075), (-0.075, 0.025, 0.22), (-0.0875, 0.01768, 0.2325), (-0.09268, 7.947e-10, 0.2377), (0.0875, -0.01768, 0.2325), (0.075, -0.025, 0.22), (0.0625, -0.01768, 0.2075), (0.05732, -5.96e-09, 0.2023), (0.0625, 0.01768, 0.2075), (0.075, 0.025, 0.22), (0.0875, 0.01768, 0.2325), (0.09268, 7.947e-10, 0.2377), (0.09268, -0.01768, 0.06), (0.075, -0.025, 0.06), (0.05732, -0.01768, 0.06), (0.05, -5.96e-09, 0.06), (0.05732, 0.01768, 0.06), (0.075, 0.025, 0.06), (0.09268, 0.01768, 0.06), (0.1, 7.947e-10, 0.06)], [], [(0, 8, 15, 7), (1, 9, 8, 0), (2, 10, 9, 1), (3, 11, 10, 2), (4, 12, 11, 3), (5, 13, 12, 4), (6, 14, 13, 5), (7, 15, 14, 6), (8, 16, 23, 15), (9, 17, 16, 8), (10, 18, 17, 9), (11, 19, 18, 10), (12, 20, 19, 11), (13, 21, 20, 12), (14, 22, 21, 13), (15, 23, 22, 14), (16, 24, 31, 23), (17, 25, 24, 16), (18, 26, 25, 17), (19, 27, 26, 18), (20, 28, 27, 19), (21, 29, 28, 20), (22, 30, 29, 21), (23, 31, 30, 22)])
me_u.polygons.foreach_set('use_smooth', [True] * 24)
_uv = me_u.uv_layers.new(name='PaletteUV')
_uv.uv.foreach_set('vector', [0.3375, 0.0625, 0.3125, 0.0875, 0.2875, 0.0625, 0.3125, 0.0375, 0.3375, 0.0625, 0.3125, 0.0875, 0.2875, 0.0625, 0.3125, 0.0375, 0.3375, 0.0625, 0.3125, 0.0875, 0.2875, 0.0625, 0.3125, 0.0375, 0.3375, 0.0625, 0.3125, 0.0875, 0.2875, 0.0625, 0.3125, 0.0375, 0.3375, 0.0625, 0.3125, 0.0875, 0.2875, 0.0625, 0.3125, 0.0375, 0.3375, 0.0625, 0.3125, 0.0875, 0.2875, 0.0625, 0.3125, 0.0375, 0.3375, 0.0625, 0.3125, 0.0875, 0.2875, 0.0625, 0.3125, 0.0375, 0.3375, 0.0625, 0.3125, 0.0875, 0.2875, 0.0625, 0.3125, 0.0375, 0.3375, 0.0625, 0.3125, 0.0875, 0.2875, 0.0625, 0.3125, 0.0375, 0.3375, 0.0625, 0.3125, 0.0875, 0.2875, 0.0625, 0.3125, 0.0375, 0.3375, 0.0625, 0.3125, 0.0875, 0.2875, 0.0625, 0.3125, 0.0375, 0.3375, 0.0625, 0.3125, 0.0875, 0.2875, 0.0625, 0.3125, 0.0375, 0.3375, 0.0625, 0.3125, 0.0875, 0.2875, 0.0625, 0.3125, 0.0375, 0.3375, 0.0625, 0.3125, 0.0875, 0.2875, 0.0625, 0.3125, 0.0375, 0.3375, 0.0625, 0.3125, 0.0875, 0.2875, 0.0625, 0.3125, 0.0375, 0.3375, 0.0625, 0.3125, 0.0875, 0.2875, 0.0625, 0.3125, 0.0375, 0.3375, 0.0625, 0.3125, 0.0875, 0.2875, 0.0625, 0.3125, 0.0375, 0.3375, 0.0625, 0.3125, 0.0875, 0.2875, 0.0625, 0.3125, 0.0375, 0.3375, 0.0625, 0.3125, 0.0875, 0.2875, 0.0625, 0.3125, 0.0375, 0.3375, 0.0625, 0.3125, 0.0875, 0.2875, 0.0625, 0.3125, 0.0375, 0.3375, 0.0625, 0.3125, 0.0875, 0.2875, 0.0625, 0.3125, 0.0375, 0.3375, 0.0625, 0.3125, 0.0875, 0.2875, 0.0625, 0.3125, 0.0375, 0.3375, 0.0625, 0.3125, 0.0875, 0.2875, 0.0625, 0.3125, 0.0375, 0.3375, 0.0625, 0.3125, 0.0875, 0.2875, 0.0625, 0.3125, 0.0375])
me_u.materials.append(mat_sea_metal)
me_u.auto_texspace = False
me_u.update()

# ---- objects
ob_x = bpy.data.objects.new('金属桨座', me_cube_028)
ob_u = bpy.data.objects.new('U形桨叉', me_u)

# ---- transforms, parenting, visibility, modifiers, constraints
ob_x.location = (0.0, 0.0, 0.0)
ob_u.location = (0.0, 0.0, 0.0)

# ---- collection membership
col_sea_scene_skiff_oarlock.objects.link(ob_x)
col_sea_scene_skiff_oarlock.objects.link(ob_u)

# ---- scene / render settings (as saved in the file)
scene.frame_start = 1; scene.frame_end = 250; scene.frame_set(1)
scene.render.engine = 'BLENDER_EEVEE_NEXT'
scene.render.image_settings.exr_codec = 'NONE'
scene.render.use_bake_clear = False
scene.render.bake_margin = 0
scene.render.bake_bias = 0.0
scene.render.bake_samples = 0
scene.render.simplify_subdivision_render = 0
scene.render.simplify_child_particles_render = 0.0
scene.render.compositor_device = 'GPU'
scene.eevee.use_volume_custom_range = False
scene.eevee.gtao_distance = 0.0
scene.eevee.use_fast_gi = False
scene.eevee.fast_gi_thickness_near = 0.1
scene.eevee.fast_gi_thickness_far = 0.0
scene.eevee.ray_tracing_options.screen_trace_thickness = 0.1
bpy.context.view_layer.update()

# ---- added for rendering (the .blend has no active camera and no usable light): camera, sun
cam_auto = bpy.data.cameras.new('AutoCamera')
cam_auto.lens = 50.0
cam_auto.sensor_width = 36.0
cam_auto.clip_end = 1000.0
ob_auto_camera = bpy.data.objects.new('AutoCamera', cam_auto)
scene.collection.objects.link(ob_auto_camera)
ob_auto_camera.location = (0.341821, -0.410185, 0.392296)
ob_auto_camera.rotation_euler = (1.09748, -7.21219e-08, 0.694738)
scene.camera = ob_auto_camera
light_auto_sun = bpy.data.lights.new('AutoSun', 'SUN')
light_auto_sun.energy = 3.0
light_auto_sun.angle = 0.0523599
ob_auto_sun = bpy.data.objects.new('AutoSun', light_auto_sun)
scene.collection.objects.link(ob_auto_sun)
ob_auto_sun.rotation_euler = (0.872665, 0.174533, 0.523599)
bpy.context.view_layer.update()
